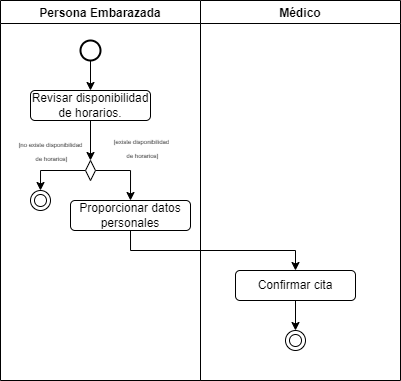

The diagram above was exported from draw.io. Its source (the exported page's mxGraphModel, read from the mxfile embedded in the PNG):
<mxGraphModel dx="677" dy="412" grid="1" gridSize="10" guides="1" tooltips="1" connect="1" arrows="1" fold="1" page="1" pageScale="1" pageWidth="850" pageHeight="1100" math="0" shadow="0">
  <root>
    <mxCell id="0" />
    <mxCell id="1" parent="0" />
    <mxCell id="9Iv8TXOkoMStLum-sJlL-1" value="Persona Embarazada" style="swimlane;" vertex="1" parent="1">
      <mxGeometry x="70" y="100" width="200" height="380" as="geometry">
        <mxRectangle x="70" y="100" width="90" height="30" as="alternateBounds" />
      </mxGeometry>
    </mxCell>
    <mxCell id="9Iv8TXOkoMStLum-sJlL-6" style="edgeStyle=orthogonalEdgeStyle;rounded=0;orthogonalLoop=1;jettySize=auto;html=1;exitX=0.5;exitY=1;exitDx=0;exitDy=0;exitPerimeter=0;entryX=0.5;entryY=0;entryDx=0;entryDy=0;" edge="1" parent="9Iv8TXOkoMStLum-sJlL-1" source="9Iv8TXOkoMStLum-sJlL-4" target="9Iv8TXOkoMStLum-sJlL-5">
      <mxGeometry relative="1" as="geometry" />
    </mxCell>
    <mxCell id="9Iv8TXOkoMStLum-sJlL-4" value="" style="strokeWidth=2;html=1;shape=mxgraph.flowchart.start_2;whiteSpace=wrap;" vertex="1" parent="9Iv8TXOkoMStLum-sJlL-1">
      <mxGeometry x="80" y="40" width="20" height="20" as="geometry" />
    </mxCell>
    <mxCell id="9Iv8TXOkoMStLum-sJlL-8" style="edgeStyle=orthogonalEdgeStyle;rounded=0;orthogonalLoop=1;jettySize=auto;html=1;exitX=0.5;exitY=1;exitDx=0;exitDy=0;entryX=0.5;entryY=0;entryDx=0;entryDy=0;" edge="1" parent="9Iv8TXOkoMStLum-sJlL-1" source="9Iv8TXOkoMStLum-sJlL-5" target="9Iv8TXOkoMStLum-sJlL-7">
      <mxGeometry relative="1" as="geometry" />
    </mxCell>
    <mxCell id="9Iv8TXOkoMStLum-sJlL-5" value="Revisar disponibilidad de horarios." style="rounded=1;whiteSpace=wrap;html=1;" vertex="1" parent="9Iv8TXOkoMStLum-sJlL-1">
      <mxGeometry x="30" y="90" width="120" height="30" as="geometry" />
    </mxCell>
    <mxCell id="9Iv8TXOkoMStLum-sJlL-10" style="edgeStyle=orthogonalEdgeStyle;rounded=0;orthogonalLoop=1;jettySize=auto;html=1;exitX=0;exitY=0.5;exitDx=0;exitDy=0;entryX=0.5;entryY=0;entryDx=0;entryDy=0;" edge="1" parent="9Iv8TXOkoMStLum-sJlL-1" source="9Iv8TXOkoMStLum-sJlL-7" target="9Iv8TXOkoMStLum-sJlL-9">
      <mxGeometry relative="1" as="geometry" />
    </mxCell>
    <mxCell id="9Iv8TXOkoMStLum-sJlL-11" value="&lt;font style=&quot;font-size: 6px;&quot;&gt;[no existe disponibilidad&lt;/font&gt;&lt;div&gt;&lt;font style=&quot;font-size: 6px;&quot;&gt;&amp;nbsp;de horarios]&lt;/font&gt;&lt;/div&gt;" style="edgeLabel;html=1;align=center;verticalAlign=middle;resizable=0;points=[];fontFamily=Helvetica;fontSize=11;fontColor=default;labelBackgroundColor=default;fillColor=none;gradientColor=none;" vertex="1" connectable="0" parent="9Iv8TXOkoMStLum-sJlL-10">
      <mxGeometry x="-0.0344" relative="1" as="geometry">
        <mxPoint x="-4" y="-20" as="offset" />
      </mxGeometry>
    </mxCell>
    <mxCell id="9Iv8TXOkoMStLum-sJlL-13" style="edgeStyle=orthogonalEdgeStyle;rounded=0;orthogonalLoop=1;jettySize=auto;html=1;exitX=1;exitY=0.5;exitDx=0;exitDy=0;entryX=0.5;entryY=0;entryDx=0;entryDy=0;" edge="1" parent="9Iv8TXOkoMStLum-sJlL-1" source="9Iv8TXOkoMStLum-sJlL-7" target="9Iv8TXOkoMStLum-sJlL-12">
      <mxGeometry relative="1" as="geometry" />
    </mxCell>
    <mxCell id="9Iv8TXOkoMStLum-sJlL-7" value="" style="rhombus;whiteSpace=wrap;html=1;" vertex="1" parent="9Iv8TXOkoMStLum-sJlL-1">
      <mxGeometry x="85" y="160" width="10" height="20" as="geometry" />
    </mxCell>
    <mxCell id="9Iv8TXOkoMStLum-sJlL-9" value="" style="ellipse;shape=doubleEllipse;html=1;dashed=0;whiteSpace=wrap;aspect=fixed;" vertex="1" parent="9Iv8TXOkoMStLum-sJlL-1">
      <mxGeometry x="30" y="190" width="20" height="20" as="geometry" />
    </mxCell>
    <mxCell id="9Iv8TXOkoMStLum-sJlL-12" value="Proporcionar datos personales" style="rounded=1;whiteSpace=wrap;html=1;" vertex="1" parent="9Iv8TXOkoMStLum-sJlL-1">
      <mxGeometry x="70" y="200" width="120" height="30" as="geometry" />
    </mxCell>
    <mxCell id="9Iv8TXOkoMStLum-sJlL-18" value="&lt;font style=&quot;font-size: 6px;&quot;&gt;[existe disponibilidad&lt;/font&gt;&lt;div&gt;&lt;font style=&quot;font-size: 6px;&quot;&gt;&amp;nbsp;de horarios]&lt;/font&gt;&lt;/div&gt;" style="edgeLabel;html=1;align=center;verticalAlign=middle;resizable=0;points=[];fontFamily=Helvetica;fontSize=11;fontColor=default;labelBackgroundColor=default;fillColor=none;gradientColor=none;" vertex="1" connectable="0" parent="9Iv8TXOkoMStLum-sJlL-1">
      <mxGeometry x="79.99709677419355" y="149.9999999999999" as="geometry">
        <mxPoint x="61" y="-3" as="offset" />
      </mxGeometry>
    </mxCell>
    <mxCell id="9Iv8TXOkoMStLum-sJlL-2" value="Médico" style="swimlane;" vertex="1" parent="1">
      <mxGeometry x="270" y="100" width="200" height="380" as="geometry">
        <mxRectangle x="70" y="100" width="90" height="30" as="alternateBounds" />
      </mxGeometry>
    </mxCell>
    <mxCell id="9Iv8TXOkoMStLum-sJlL-17" style="edgeStyle=orthogonalEdgeStyle;rounded=0;orthogonalLoop=1;jettySize=auto;html=1;exitX=0.5;exitY=1;exitDx=0;exitDy=0;entryX=0.5;entryY=0;entryDx=0;entryDy=0;" edge="1" parent="9Iv8TXOkoMStLum-sJlL-2" source="9Iv8TXOkoMStLum-sJlL-14" target="9Iv8TXOkoMStLum-sJlL-16">
      <mxGeometry relative="1" as="geometry" />
    </mxCell>
    <mxCell id="9Iv8TXOkoMStLum-sJlL-14" value="Confirmar cita" style="rounded=1;whiteSpace=wrap;html=1;" vertex="1" parent="9Iv8TXOkoMStLum-sJlL-2">
      <mxGeometry x="35" y="270" width="120" height="30" as="geometry" />
    </mxCell>
    <mxCell id="9Iv8TXOkoMStLum-sJlL-16" value="" style="ellipse;shape=doubleEllipse;html=1;dashed=0;whiteSpace=wrap;aspect=fixed;" vertex="1" parent="9Iv8TXOkoMStLum-sJlL-2">
      <mxGeometry x="85" y="330" width="20" height="20" as="geometry" />
    </mxCell>
    <mxCell id="9Iv8TXOkoMStLum-sJlL-15" style="edgeStyle=orthogonalEdgeStyle;rounded=0;orthogonalLoop=1;jettySize=auto;html=1;exitX=0.5;exitY=1;exitDx=0;exitDy=0;entryX=0.5;entryY=0;entryDx=0;entryDy=0;" edge="1" parent="1" source="9Iv8TXOkoMStLum-sJlL-12" target="9Iv8TXOkoMStLum-sJlL-14">
      <mxGeometry relative="1" as="geometry" />
    </mxCell>
  </root>
</mxGraphModel>